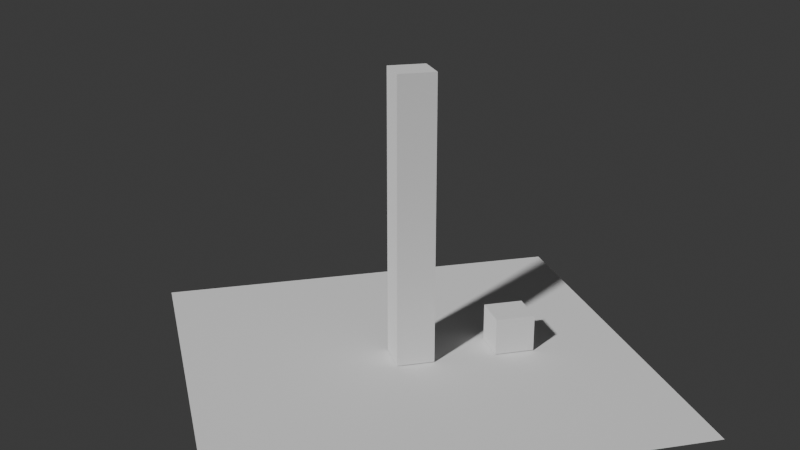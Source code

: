 # Source: Les_01_Fall.blend  (saved by Blender 4.4.32; exported with 4.5.12 LTS)
import bpy
from mathutils import Matrix  # noqa: F401  (used for matrix-valued properties, if any)

bpy.ops.wm.read_factory_settings(use_empty=True)
scene = bpy.context.scene
scene.name = 'Scene'

# ---- collections
col_collection = bpy.data.collections.new('Collection'); scene.collection.children.link(col_collection)

# ---- world
world_world = bpy.data.worlds.new('World'); scene.world = world_world
world_world.use_nodes = True; world_world.node_tree.nodes.clear()
_N = world_world.node_tree.nodes; _L = world_world.node_tree.links
n0 = _N.new('ShaderNodeOutputWorld'); n0.name = 'World Output'; n0.location = (300, 300)
n1 = _N.new('ShaderNodeBackground'); n1.name = 'Background'; n1.location = (10, 300)
n1.inputs[0].default_value = (0.05088, 0.05088, 0.05088, 1.0)
_L.new(n1.outputs[0], n0.inputs[0])
n0.is_active_output = True
world_world.color = (0.05088, 0.05088, 0.05088)
world_world.sun_shadow_jitter_overblur = 0.0

# ---- cameras
cam_camera = bpy.data.cameras.new('Camera')

# ---- meshes
me_plane = bpy.data.meshes.new('Plane')
me_plane.from_pydata([(-1.0, -1.0, 0.0), (1.0, -1.0, 0.0), (-1.0, 1.0, 0.0), (1.0, 1.0, 0.0)], [], [(0, 1, 3, 2)])
_uv = me_plane.uv_layers.new(name='UVMap')
_uv.uv.foreach_set('vector', [0.0, 0.0, 1.0, 0.0, 1.0, 1.0, 0.0, 1.0])
me_plane.update()
me_cube = bpy.data.meshes.new('Cube')
me_cube.from_pydata([(-0.08557, -0.08557, 0.00347), (-0.08557, -0.08557, 1.313), (-0.08557, 0.08557, 0.00347), (-0.08557, 0.08557, 1.313), (0.08557, -0.08557, 0.00347), (0.08557, -0.08557, 1.313), (0.08557, 0.08557, 0.00347), (0.08557, 0.08557, 1.313)], [], [(0, 1, 3, 2), (2, 3, 7, 6), (6, 7, 5, 4), (4, 5, 1, 0), (2, 6, 4, 0), (7, 3, 1, 5)])
_uv = me_cube.uv_layers.new(name='UVMap')
_uv.uv.foreach_set('vector', [0.375, 0.0, 0.625, 0.0, 0.625, 0.25, 0.375, 0.25, 0.375, 0.25, 0.625, 0.25, 0.625, 0.5, 0.375, 0.5, 0.375, 0.5, 0.625, 0.5, 0.625, 0.75, 0.375, 0.75, 0.375, 0.75, 0.625, 0.75, 0.625, 1.0, 0.375, 1.0, 0.125, 0.5, 0.375, 0.5, 0.375, 0.75, 0.125, 0.75, 0.625, 0.5, 0.875, 0.5, 0.875, 0.75, 0.625, 0.75])
me_cube.update()
me_cube_001 = bpy.data.meshes.new('Cube.001')
me_cube_001.from_pydata([(-0.08557, -0.08557, 0.00347), (-0.08557, -0.08557, 0.1848), (-0.08557, 0.08557, 0.00347), (-0.08557, 0.08557, 0.1848), (0.08557, -0.08557, 0.00347), (0.08557, -0.08557, 0.1848), (0.08557, 0.08557, 0.00347), (0.08557, 0.08557, 0.1848)], [], [(0, 1, 3, 2), (2, 3, 7, 6), (6, 7, 5, 4), (4, 5, 1, 0), (2, 6, 4, 0), (7, 3, 1, 5)])
_uv = me_cube_001.uv_layers.new(name='UVMap')
_uv.uv.foreach_set('vector', [0.375, 0.0, 0.625, 0.0, 0.625, 0.25, 0.375, 0.25, 0.375, 0.25, 0.625, 0.25, 0.625, 0.5, 0.375, 0.5, 0.375, 0.5, 0.625, 0.5, 0.625, 0.75, 0.375, 0.75, 0.375, 0.75, 0.625, 0.75, 0.625, 1.0, 0.375, 1.0, 0.125, 0.5, 0.375, 0.5, 0.375, 0.75, 0.125, 0.75, 0.625, 0.5, 0.875, 0.5, 0.875, 0.75, 0.625, 0.75])
me_cube_001.update()

# ---- objects
ob_plane = bpy.data.objects.new('Plane', me_plane)
ob_toren = bpy.data.objects.new('Toren', me_cube)
ob_humptydumpty = bpy.data.objects.new('HumptyDumpty', me_cube_001)
ob_camera = bpy.data.objects.new('Camera', cam_camera)

# ---- transforms, parenting, visibility, modifiers, constraints
ob_plane.location = (0.0, 0.0, 0.0)
ob_toren.location = (0.0, 0.0, 0.0)
ob_humptydumpty.location = (-2.738e-16, 0.3693, 0.0894)
ob_humptydumpty.rotation_euler = (-1.571, -0.0, 0.0)
ob_camera.location = (4.353, -1.175, 2.269)
ob_camera.rotation_euler = (1.222, -3.107e-07, 1.318)
ob_camera.scale = (1.0, 1.0, 1.0)

# ---- collection membership
col_collection.objects.link(ob_plane)
col_collection.objects.link(ob_toren)
col_collection.objects.link(ob_humptydumpty)
col_collection.objects.link(ob_camera)

# ---- scene / render settings (as saved in the file)
scene.camera = ob_camera
scene.frame_start = 1; scene.frame_end = 72; scene.frame_set(70)
scene.render.engine = 'BLENDER_EEVEE_NEXT'
bpy.context.view_layer.update()

# ---- added for rendering (the .blend has no usable light): sun
light_auto_sun = bpy.data.lights.new('AutoSun', 'SUN')
light_auto_sun.energy = 3.0
light_auto_sun.angle = 0.0523599
ob_auto_sun = bpy.data.objects.new('AutoSun', light_auto_sun)
scene.collection.objects.link(ob_auto_sun)
ob_auto_sun.rotation_euler = (0.872665, 0.174533, 0.523599)
bpy.context.view_layer.update()
